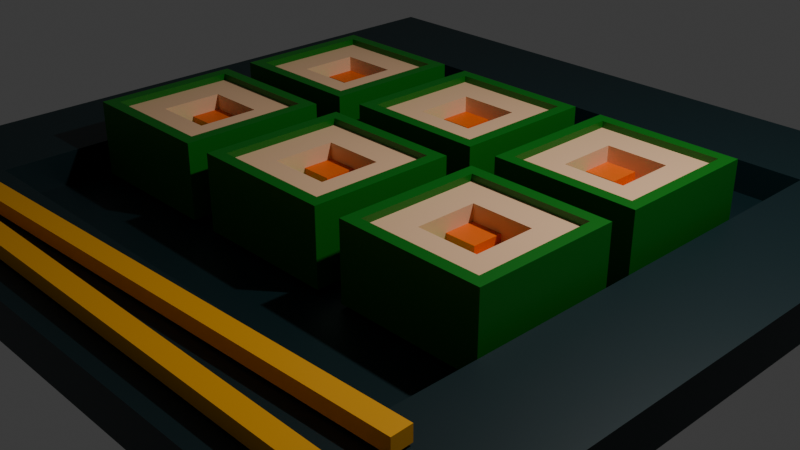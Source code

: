 # Source: SushiBox.blend  (saved by Blender 4.1.24; exported with 4.5.12 LTS)
import bpy
from mathutils import Matrix  # noqa: F401  (used for matrix-valued properties, if any)

bpy.ops.wm.read_factory_settings(use_empty=True)
scene = bpy.context.scene
scene.name = 'Scene'

# ---- collections
col_collection = bpy.data.collections.new('Collection'); scene.collection.children.link(col_collection)

# ---- materials (node trees are filled in below, after node groups)
mat_rice = bpy.data.materials.new('Rice')
mat_rice.use_transparent_shadow = False
mat_salmon = bpy.data.materials.new('Salmon')
mat_salmon.use_transparent_shadow = False
mat_cucumber = bpy.data.materials.new('Cucumber')
mat_cucumber.use_transparent_shadow = False
mat_seaweed = bpy.data.materials.new('Seaweed')
mat_seaweed.use_transparent_shadow = False
mat_material = bpy.data.materials.new('Material')
mat_material.use_transparent_shadow = False
mat_material_001 = bpy.data.materials.new('Material.001')
mat_material_001.use_transparent_shadow = False

# ---- material node trees
mat_rice.use_nodes = True; mat_rice.node_tree.nodes.clear()
_N = mat_rice.node_tree.nodes; _L = mat_rice.node_tree.links
n0 = _N.new('ShaderNodeBsdfPrincipled'); n0.name = 'Principled BSDF'; n0.location = (10, 300)
n0.inputs[0].default_value = (0.8, 0.5009, 0.293, 1.0)
n0.inputs[3].default_value = 1.45
n1 = _N.new('ShaderNodeOutputMaterial'); n1.name = 'Material Output'; n1.location = (300, 300)
_L.new(n0.outputs[0], n1.inputs[0])
n1.is_active_output = True
mat_salmon.use_nodes = True; mat_salmon.node_tree.nodes.clear()
_N = mat_salmon.node_tree.nodes; _L = mat_salmon.node_tree.links
n0 = _N.new('ShaderNodeBsdfPrincipled'); n0.name = 'Principled BSDF'; n0.location = (10, 300)
n0.inputs[0].default_value = (0.8, 0.1306, 0.002182, 1.0)
n0.inputs[3].default_value = 1.45
n1 = _N.new('ShaderNodeOutputMaterial'); n1.name = 'Material Output'; n1.location = (300, 300)
_L.new(n0.outputs[0], n1.inputs[0])
n1.is_active_output = True
mat_cucumber.use_nodes = True; mat_cucumber.node_tree.nodes.clear()
_N = mat_cucumber.node_tree.nodes; _L = mat_cucumber.node_tree.links
n0 = _N.new('ShaderNodeBsdfPrincipled'); n0.name = 'Principled BSDF'; n0.location = (10, 300)
n0.inputs[0].default_value = (0.09524, 0.8, 0.03931, 1.0)
n0.inputs[3].default_value = 1.45
n1 = _N.new('ShaderNodeOutputMaterial'); n1.name = 'Material Output'; n1.location = (300, 300)
_L.new(n0.outputs[0], n1.inputs[0])
n1.is_active_output = True
mat_seaweed.use_nodes = True; mat_seaweed.node_tree.nodes.clear()
_N = mat_seaweed.node_tree.nodes; _L = mat_seaweed.node_tree.links
n0 = _N.new('ShaderNodeBsdfPrincipled'); n0.name = 'Principled BSDF'; n0.location = (10, 300)
n0.inputs[0].default_value = (0.001416, 0.1417, 0.003511, 1.0)
n0.inputs[3].default_value = 1.45
n1 = _N.new('ShaderNodeOutputMaterial'); n1.name = 'Material Output'; n1.location = (300, 300)
_L.new(n0.outputs[0], n1.inputs[0])
n1.is_active_output = True
mat_material.use_nodes = True; mat_material.node_tree.nodes.clear()
_N = mat_material.node_tree.nodes; _L = mat_material.node_tree.links
n0 = _N.new('ShaderNodeBsdfPrincipled'); n0.name = 'Principled BSDF'; n0.location = (10, 300)
n0.inputs[0].default_value = (0.001488, 0.0148, 0.01786, 1.0)
n0.inputs[3].default_value = 1.45
n1 = _N.new('ShaderNodeOutputMaterial'); n1.name = 'Material Output'; n1.location = (300, 300)
_L.new(n0.outputs[0], n1.inputs[0])
n1.is_active_output = True
mat_material_001.use_nodes = True; mat_material_001.node_tree.nodes.clear()
_N = mat_material_001.node_tree.nodes; _L = mat_material_001.node_tree.links
n0 = _N.new('ShaderNodeBsdfPrincipled'); n0.name = 'Principled BSDF'; n0.location = (10, 300)
n0.inputs[0].default_value = (0.8008, 0.3592, 0.0007057, 1.0)
n1 = _N.new('ShaderNodeOutputMaterial'); n1.name = 'Material Output'; n1.location = (300, 300)
_L.new(n0.outputs[0], n1.inputs[0])
n1.is_active_output = True

# ---- world
world_world = bpy.data.worlds.new('World'); scene.world = world_world
world_world.use_nodes = True; world_world.node_tree.nodes.clear()
_N = world_world.node_tree.nodes; _L = world_world.node_tree.links
n0 = _N.new('ShaderNodeOutputWorld'); n0.name = 'World Output'; n0.location = (300, 300)
n1 = _N.new('ShaderNodeBackground'); n1.name = 'Background'; n1.location = (10, 300)
n1.inputs[0].default_value = (0.05088, 0.05088, 0.05088, 1.0)
_L.new(n1.outputs[0], n0.inputs[0])
n0.is_active_output = True
world_world.color = (0.05088, 0.05088, 0.05088)
world_world.use_sun_shadow = False
world_world.sun_shadow_jitter_overblur = 0.0

# ---- cameras
cam_camera = bpy.data.cameras.new('Camera')
cam_camera.clip_end = 100.0
cam_camera.ortho_scale = 7.314

# ---- lights
light_light = bpy.data.lights.new('Light', 'POINT')
light_light.transmission_factor = 0.0
light_light.use_soft_falloff = False
light_light.energy = 1000.0
light_light.shadow_soft_size = 0.1
light_light.shadow_maximum_resolution = 0.006
light_light.use_absolute_resolution = True

# ---- meshes
me_cube = bpy.data.meshes.new('Cube')
me_cube.from_pydata([(-1.85, -0.4181, 0.525), (-1.85, -0.4181, -0.5959), (-1.85, -2.418, 0.525), (-1.85, -2.418, -0.5959), (-3.85, -0.4181, 0.525), (-3.85, -0.4181, -0.5959), (-3.85, -2.418, 0.525), (-3.85, -2.418, -0.5959), (-3.85, -1.418, -0.5959), (-2.85, -0.4181, -0.5959), (-2.85, -2.418, 0.525), (-1.85, -1.418, 0.525), (-2.85, -2.418, -0.5959), (-3.85, -1.418, 0.525), (-2.85, -0.4181, 0.525), (-1.85, -1.418, -0.5959), (-2.85, -1.418, -0.5959), (-2.85, -0.9181, 0.1184), (-3.85, -1.918, -0.5959), (-3.35, -0.4181, -0.5959), (-3.35, -2.418, 0.525), (-1.85, -1.918, 0.525), (-2.35, -2.418, -0.5959), (-3.85, -0.9181, 0.525), (-2.35, -0.4181, 0.525), (-1.85, -0.9181, -0.5959), (-3.85, -0.9181, -0.5959), (-2.35, -0.4181, -0.5959), (-2.35, -2.418, 0.525), (-1.85, -0.9181, 0.525), (-3.35, -2.418, -0.5959), (-3.85, -1.918, 0.525), (-3.35, -0.4181, 0.525), (-1.85, -1.918, -0.5959), (-2.35, -0.2242, 0.6333), (-2.85, -0.2242, 0.6333), (-2.85, -2.612, 0.6333), (-2.35, -2.612, 0.6333), (-1.657, -1.418, 0.6333), (-1.657, -0.9181, 0.6333), (-4.044, -2.612, 0.6333), (-3.35, -2.612, 0.6333), (-2.85, -1.918, -0.5959), (-2.85, -0.9181, -0.5959), (-3.35, -1.418, -0.5959), (-2.35, -1.418, -0.5959), (-1.657, -2.612, 0.6333), (-1.657, -1.918, 0.6333), (-4.044, -1.418, 0.6333), (-4.044, -1.918, 0.6333), (-3.35, -0.2242, 0.6333), (-4.044, -0.2242, 0.6333), (-4.044, -0.9181, 0.6333), (-1.657, -0.2242, 0.6333), (-2.85, -1.918, 0.525), (-2.85, -0.9181, 0.525), (-2.35, -1.418, 0.525), (-3.35, -1.418, 0.525), (-3.35, -0.9181, 0.525), (-2.35, -0.9181, 0.525), (-2.35, -1.918, 0.525), (-2.85, -0.4181, 0.6333), (-3.35, -0.4181, 0.6333), (-3.85, -1.418, 0.6333), (-3.85, -1.918, 0.6333), (-1.85, -1.418, 0.6333), (-1.85, -0.9181, 0.6333), (-2.35, -0.9181, -0.5959), (-3.35, -0.9181, -0.5959), (-3.35, -1.918, -0.5959), (-2.85, -2.418, 0.6333), (-2.35, -2.418, 0.6333), (-1.85, -0.4181, 0.6333), (-2.35, -0.4181, 0.6333), (-3.85, -0.4181, 0.6333), (-3.85, -0.9181, 0.6333), (-1.85, -2.418, 0.6333), (-1.85, -1.918, 0.6333), (-2.35, -1.918, -0.5959), (-3.85, -2.418, 0.6333), (-3.35, -2.418, 0.6333), (-3.35, -1.918, 0.525), (-2.85, -0.9181, 0.2667), (-2.85, -1.418, 0.2667), (-3.35, -1.418, 0.2667), (-2.85, -1.918, 0.2667), (-2.35, -1.418, 0.2667), (-3.35, -0.9181, 0.2667), (-2.35, -0.9181, 0.2667), (-2.35, -1.918, 0.2667), (-3.35, -1.918, 0.2667), (-2.85, -1.418, 0.1184), (-3.35, -1.418, 0.1184), (-2.85, -1.918, 0.1184), (-2.35, -1.418, 0.1184), (-2.35, -0.9181, 0.1184), (-2.35, -1.918, 0.1184), (-3.35, -1.918, 0.1184), (-4.044, -1.918, -0.5959), (-4.044, -2.612, -0.5959), (-3.35, -0.2242, -0.5959), (-4.044, -0.2242, -0.5959), (-1.657, -0.2242, -0.3157), (-1.657, -0.2242, -0.5959), (-4.044, -2.612, 0.2448), (-4.044, -2.612, 0.525), (-1.657, -2.612, -0.3157), (-1.657, -2.612, -0.5959), (-4.044, -0.2242, -0.3157), (-3.35, -2.612, 0.525), (-1.657, -1.918, 0.525), (-1.657, -2.612, 0.525), (-2.35, -2.612, -0.5959), (-4.044, -0.9181, 0.525), (-4.044, -0.2242, 0.525), (-2.35, -0.2242, 0.525), (-1.657, -0.2242, 0.525), (-1.657, -0.9181, -0.5959), (-4.044, -0.9181, -0.5959), (-4.044, -1.418, -0.5959), (-2.35, -0.2242, -0.5959), (-2.85, -0.2242, -0.5959), (-1.657, -0.2242, 0.2448), (-1.657, -0.2242, -0.03545), (-4.044, -2.612, -0.3157), (-4.044, -2.612, -0.03545), (-1.657, -2.612, 0.2448), (-1.657, -2.612, -0.03545), (-4.044, -0.2242, 0.2448), (-4.044, -0.2242, -0.03545), (-2.35, -2.612, 0.525), (-2.85, -2.612, 0.525), (-1.657, -0.9181, 0.525), (-1.657, -1.418, 0.525), (-3.35, -2.612, -0.5959), (-2.85, -2.612, -0.5959), (-4.044, -1.918, 0.525), (-4.044, -1.418, 0.525), (-3.35, -0.2242, 0.525), (-2.85, -0.2242, 0.525), (-1.657, -1.918, -0.5959), (-1.657, -1.418, -0.5959), (-2.35, -0.2242, -0.03545), (-3.35, -0.2242, -0.03545), (-2.85, -0.2242, -0.03545), (-2.85, -0.2242, -0.3157), (-2.85, -0.2242, 0.2448), (-1.657, -1.918, -0.03545), (-1.657, -0.9181, -0.03545), (-1.657, -1.418, -0.03545), (-1.657, -1.418, -0.3157), (-1.657, -1.418, 0.2448), (-4.044, -0.9181, -0.03545), (-4.044, -1.918, -0.03545), (-4.044, -1.418, -0.03545), (-4.044, -1.418, -0.3157), (-4.044, -1.418, 0.2448), (-3.35, -2.612, -0.03545), (-2.35, -2.612, -0.03545), (-2.85, -2.612, -0.03545), (-2.85, -2.612, -0.3157), (-2.85, -2.612, 0.2448), (-2.35, -2.612, 0.2448), (-2.35, -2.612, -0.3157), (-3.35, -2.612, -0.3157), (-4.044, -1.918, 0.2448), (-4.044, -1.918, -0.3157), (-4.044, -0.9181, -0.3157), (-1.657, -0.9181, 0.2448), (-1.657, -0.9181, -0.3157), (-1.657, -1.918, -0.3157), (-3.35, -0.2242, 0.2448), (-3.35, -0.2242, -0.3157), (-2.35, -0.2242, -0.3157), (-2.35, -0.2242, 0.2448), (-1.657, -1.918, 0.2448), (-4.044, -0.9181, 0.2448), (-3.35, -2.612, 0.2448)], [], [(81, 31, 6, 20), (137, 136, 49, 48), (136, 105, 40, 49), (78, 33, 3, 22), (13, 23, 75, 63), (111, 110, 47, 46), (4, 32, 62, 74), (110, 133, 38, 47), (105, 109, 41, 40), (6, 31, 64, 79), (109, 131, 36, 41), (133, 132, 39, 38), (69, 42, 12, 30), (68, 43, 16, 44), (67, 25, 15, 45), (132, 116, 53, 39), (11, 21, 77, 65), (131, 130, 37, 36), (130, 111, 46, 37), (10, 20, 80, 70), (0, 29, 66, 72), (60, 54, 10, 28), (56, 59, 88, 86), (58, 23, 13, 57), (81, 54, 85, 90), (14, 32, 58, 55), (32, 4, 23, 58), (29, 59, 56, 11), (0, 24, 59, 29), (24, 14, 55, 59), (21, 60, 28, 2), (11, 56, 60, 21), (57, 81, 90, 84), (61, 73, 34, 35), (71, 70, 36, 37), (66, 65, 38, 39), (80, 79, 40, 41), (77, 76, 46, 47), (64, 63, 48, 49), (62, 61, 35, 50), (75, 74, 51, 52), (73, 72, 53, 34), (76, 71, 37, 46), (72, 66, 39, 53), (70, 80, 41, 36), (65, 77, 47, 38), (79, 64, 49, 40), (74, 62, 50, 51), (63, 75, 52, 48), (3, 33, 140, 107), (2, 28, 71, 76), (43, 67, 45, 16), (9, 27, 67, 43), (27, 1, 25, 67), (26, 68, 44, 8), (5, 19, 68, 26), (19, 9, 43, 68), (18, 69, 30, 7), (8, 44, 69, 18), (44, 16, 42, 69), (24, 0, 72, 73), (12, 22, 112, 135), (23, 4, 74, 75), (32, 14, 61, 62), (19, 5, 101, 100), (7, 30, 134, 99), (31, 13, 63, 64), (21, 2, 76, 77), (18, 7, 99, 98), (27, 9, 121, 120), (116, 115, 34, 53), (26, 8, 119, 118), (25, 1, 103, 117), (115, 139, 35, 34), (33, 15, 141, 140), (20, 6, 79, 80), (9, 19, 100, 121), (29, 11, 65, 66), (22, 3, 107, 112), (8, 18, 98, 119), (114, 113, 52, 51), (1, 27, 120, 103), (113, 137, 48, 52), (30, 12, 135, 134), (42, 78, 22, 12), (16, 45, 78, 42), (45, 15, 33, 78), (5, 26, 118, 101), (139, 138, 50, 35), (28, 10, 70, 71), (15, 25, 117, 141), (138, 114, 51, 50), (14, 24, 73, 61), (54, 81, 20, 10), (59, 55, 82, 88), (57, 13, 31, 81), (86, 88, 95, 94), (82, 87, 84, 83), (89, 86, 94, 96), (84, 90, 97, 92), (55, 58, 87, 82), (54, 60, 89, 85), (58, 57, 84, 87), (60, 56, 86, 89), (95, 17, 91, 94), (94, 91, 93, 96), (91, 92, 97, 93), (90, 85, 93, 97), (82, 83, 91, 17), (85, 89, 96, 93), (88, 82, 17, 95), (83, 84, 92, 91), (177, 109, 105, 104), (176, 113, 114, 128), (175, 110, 111, 126), (174, 115, 116, 122), (173, 142, 123, 102), (172, 143, 144, 145), (171, 138, 139, 146), (170, 147, 127, 106), (169, 148, 149, 150), (168, 132, 133, 151), (167, 152, 129, 108), (166, 153, 154, 155), (165, 136, 137, 156), (164, 157, 125, 124), (163, 158, 159, 160), (162, 130, 131, 161), (158, 162, 161, 159), (127, 126, 162, 158), (126, 111, 130, 162), (112, 163, 160, 135), (107, 106, 163, 112), (106, 127, 158, 163), (134, 164, 124, 99), (135, 160, 164, 134), (160, 159, 157, 164), (153, 165, 156, 154), (125, 104, 165, 153), (104, 105, 136, 165), (98, 166, 155, 119), (99, 124, 166, 98), (124, 125, 153, 166), (118, 167, 108, 101), (119, 155, 167, 118), (155, 154, 152, 167), (148, 168, 151, 149), (123, 122, 168, 148), (122, 116, 132, 168), (117, 169, 150, 141), (103, 102, 169, 117), (102, 123, 148, 169), (140, 170, 106, 107), (141, 150, 170, 140), (150, 149, 147, 170), (143, 171, 146, 144), (129, 128, 171, 143), (128, 114, 138, 171), (100, 172, 145, 121), (101, 108, 172, 100), (108, 129, 143, 172), (120, 173, 102, 103), (121, 145, 173, 120), (145, 144, 142, 173), (142, 174, 122, 123), (144, 146, 174, 142), (146, 139, 115, 174), (147, 175, 126, 127), (149, 151, 175, 147), (151, 133, 110, 175), (152, 176, 128, 129), (154, 156, 176, 152), (156, 137, 113, 176), (157, 177, 104, 125), (159, 161, 177, 157), (161, 131, 109, 177)])
me_cube.polygons.foreach_set('material_index', [0, 3, 3, 0, 3, 3, 3, 3, 3, 3, 3, 3, 0, 0, 0, 3, 3, 3, 3, 3, 3, 0, 0, 0, 0, 0, 0, 0, 0, 0, 0, 0, 0, 3, 3, 3, 3, 3, 3, 3, 3, 3, 3, 3, 3, 3, 3, 3, 3, 0, 3, 0, 0, 0, 0, 0, 0, 0, 0, 0, 3, 0, 3, 3, 0, 0, 3, 3, 0, 0, 3, 0, 0, 3, 0, 3, 0, 3, 0, 0, 3, 0, 3, 0, 0, 0, 0, 0, 3, 3, 0, 3, 3, 0, 0, 0, 0, 1, 0, 0, 0, 0, 0, 0, 1, 1, 2, 0, 1, 0, 0, 1, 3, 3, 3, 3, 3, 3, 3, 3, 3, 3, 3, 3, 3, 3, 3, 3, 3, 3, 3, 3, 3, 3, 3, 3, 3, 3, 3, 3, 3, 3, 3, 3, 3, 3, 3, 3, 3, 3, 3, 3, 3, 3, 3, 3, 3, 3, 3, 3, 3, 3, 3, 3, 3, 3, 3, 3, 3, 3, 3, 3, 3, 3, 3, 3])
_uv = me_cube.uv_layers.new(name='UVMap')
_uv.uv.foreach_set('vector', [0.8125, 0.6875, 0.875, 0.6875, 0.875, 0.75, 0.8125, 0.75, 0.625, 0.125, 0.625, 0.0625, 0.625, 0.0625, 0.625, 0.125, 0.625, 0.0625, 0.625, 0.0, 0.625, 0.0, 0.625, 0.0625, 0.3125, 0.6875, 0.375, 0.6875, 0.375, 0.75, 0.3125, 0.75, 0.875, 0.625, 0.875, 0.5625, 0.875, 0.5625, 0.875, 0.625, 0.625, 0.75, 0.625, 0.6875, 0.625, 0.6875, 0.625, 0.75, 0.875, 0.5, 0.8125, 0.5, 0.8125, 0.5, 0.875, 0.5, 0.625, 0.6875, 0.625, 0.625, 0.625, 0.625, 0.625, 0.6875, 0.625, 1.0, 0.625, 0.9375, 0.625, 0.9375, 0.625, 1.0, 0.875, 0.75, 0.875, 0.6875, 0.875, 0.6875, 0.875, 0.75, 0.625, 0.9375, 0.625, 0.875, 0.625, 0.875, 0.625, 0.9375, 0.625, 0.625, 0.625, 0.5625, 0.625, 0.5625, 0.625, 0.625, 0.1875, 0.6875, 0.25, 0.6875, 0.25, 0.75, 0.1875, 0.75, 0.1875, 0.5625, 0.25, 0.5625, 0.25, 0.625, 0.1875, 0.625, 0.3125, 0.5625, 0.375, 0.5625, 0.375, 0.625, 0.3125, 0.625, 0.625, 0.5625, 0.625, 0.5, 0.625, 0.5, 0.625, 0.5625, 0.625, 0.625, 0.625, 0.6875, 0.625, 0.6875, 0.625, 0.625, 0.625, 0.875, 0.625, 0.8125, 0.625, 0.8125, 0.625, 0.875, 0.625, 0.8125, 0.625, 0.75, 0.625, 0.75, 0.625, 0.8125, 0.75, 0.75, 0.8125, 0.75, 0.8125, 0.75, 0.75, 0.75, 0.625, 0.5, 0.625, 0.5625, 0.625, 0.5625, 0.625, 0.5, 0.6875, 0.6875, 0.75, 0.6875, 0.75, 0.75, 0.6875, 0.75, 0.6875, 0.625, 0.6875, 0.5625, 0.6875, 0.5625, 0.6875, 0.625, 0.8125, 0.5625, 0.875, 0.5625, 0.875, 0.625, 0.8125, 0.625, 0.8125, 0.6875, 0.75, 0.6875, 0.75, 0.6875, 0.8125, 0.6875, 0.75, 0.5, 0.8125, 0.5, 0.8125, 0.5625, 0.75, 0.5625, 0.8125, 0.5, 0.875, 0.5, 0.875, 0.5625, 0.8125, 0.5625, 0.625, 0.5625, 0.6875, 0.5625, 0.6875, 0.625, 0.625, 0.625, 0.625, 0.5, 0.6875, 0.5, 0.6875, 0.5625, 0.625, 0.5625, 0.6875, 0.5, 0.75, 0.5, 0.75, 0.5625, 0.6875, 0.5625, 0.625, 0.6875, 0.6875, 0.6875, 0.6875, 0.75, 0.625, 0.75, 0.625, 0.625, 0.6875, 0.625, 0.6875, 0.6875, 0.625, 0.6875, 0.8125, 0.625, 0.8125, 0.6875, 0.8125, 0.6875, 0.8125, 0.625, 0.75, 0.5, 0.6875, 0.5, 0.6875, 0.5, 0.75, 0.5, 0.6875, 0.75, 0.75, 0.75, 0.75, 0.75, 0.6875, 0.75, 0.625, 0.5625, 0.625, 0.625, 0.625, 0.625, 0.625, 0.5625, 0.8125, 0.75, 0.875, 0.75, 0.875, 0.75, 0.8125, 0.75, 0.625, 0.6875, 0.625, 0.75, 0.625, 0.75, 0.625, 0.6875, 0.875, 0.6875, 0.875, 0.625, 0.875, 0.625, 0.875, 0.6875, 0.8125, 0.5, 0.75, 0.5, 0.75, 0.5, 0.8125, 0.5, 0.875, 0.5625, 0.875, 0.5, 0.875, 0.5, 0.875, 0.5625, 0.6875, 0.5, 0.625, 0.5, 0.625, 0.5, 0.6875, 0.5, 0.625, 0.75, 0.6875, 0.75, 0.6875, 0.75, 0.625, 0.75, 0.625, 0.5, 0.625, 0.5625, 0.625, 0.5625, 0.625, 0.5, 0.75, 0.75, 0.8125, 0.75, 0.8125, 0.75, 0.75, 0.75, 0.625, 0.625, 0.625, 0.6875, 0.625, 0.6875, 0.625, 0.625, 0.875, 0.75, 0.875, 0.6875, 0.875, 0.6875, 0.875, 0.75, 0.875, 0.5, 0.8125, 0.5, 0.8125, 0.5, 0.875, 0.5, 0.875, 0.625, 0.875, 0.5625, 0.875, 0.5625, 0.875, 0.625, 0.375, 0.75, 0.375, 0.6875, 0.375, 0.6875, 0.375, 0.75, 0.625, 0.75, 0.6875, 0.75, 0.6875, 0.75, 0.625, 0.75, 0.25, 0.5625, 0.3125, 0.5625, 0.3125, 0.625, 0.25, 0.625, 0.25, 0.5, 0.3125, 0.5, 0.3125, 0.5625, 0.25, 0.5625, 0.3125, 0.5, 0.375, 0.5, 0.375, 0.5625, 0.3125, 0.5625, 0.125, 0.5625, 0.1875, 0.5625, 0.1875, 0.625, 0.125, 0.625, 0.125, 0.5, 0.1875, 0.5, 0.1875, 0.5625, 0.125, 0.5625, 0.1875, 0.5, 0.25, 0.5, 0.25, 0.5625, 0.1875, 0.5625, 0.125, 0.6875, 0.1875, 0.6875, 0.1875, 0.75, 0.125, 0.75, 0.125, 0.625, 0.1875, 0.625, 0.1875, 0.6875, 0.125, 0.6875, 0.1875, 0.625, 0.25, 0.625, 0.25, 0.6875, 0.1875, 0.6875, 0.6875, 0.5, 0.625, 0.5, 0.625, 0.5, 0.6875, 0.5, 0.25, 0.75, 0.3125, 0.75, 0.3125, 0.75, 0.25, 0.75, 0.875, 0.5625, 0.875, 0.5, 0.875, 0.5, 0.875, 0.5625, 0.8125, 0.5, 0.75, 0.5, 0.75, 0.5, 0.8125, 0.5, 0.1875, 0.5, 0.125, 0.5, 0.125, 0.5, 0.1875, 0.5, 0.125, 0.75, 0.1875, 0.75, 0.1875, 0.75, 0.125, 0.75, 0.875, 0.6875, 0.875, 0.625, 0.875, 0.625, 0.875, 0.6875, 0.625, 0.6875, 0.625, 0.75, 0.625, 0.75, 0.625, 0.6875, 0.125, 0.6875, 0.125, 0.75, 0.125, 0.75, 0.125, 0.6875, 0.3125, 0.5, 0.25, 0.5, 0.25, 0.5, 0.3125, 0.5, 0.625, 0.5, 0.625, 0.4375, 0.625, 0.4375, 0.625, 0.5, 0.125, 0.5625, 0.125, 0.625, 0.125, 0.625, 0.125, 0.5625, 0.375, 0.5625, 0.375, 0.5, 0.375, 0.5, 0.375, 0.5625, 0.625, 0.4375, 0.625, 0.375, 0.625, 0.375, 0.625, 0.4375, 0.375, 0.6875, 0.375, 0.625, 0.375, 0.625, 0.375, 0.6875, 0.8125, 0.75, 0.875, 0.75, 0.875, 0.75, 0.8125, 0.75, 0.25, 0.5, 0.1875, 0.5, 0.1875, 0.5, 0.25, 0.5, 0.625, 0.5625, 0.625, 0.625, 0.625, 0.625, 0.625, 0.5625, 0.3125, 0.75, 0.375, 0.75, 0.375, 0.75, 0.3125, 0.75, 0.125, 0.625, 0.125, 0.6875, 0.125, 0.6875, 0.125, 0.625, 0.625, 0.25, 0.625, 0.1875, 0.625, 0.1875, 0.625, 0.25, 0.375, 0.5, 0.3125, 0.5, 0.3125, 0.5, 0.375, 0.5, 0.625, 0.1875, 0.625, 0.125, 0.625, 0.125, 0.625, 0.1875, 0.1875, 0.75, 0.25, 0.75, 0.25, 0.75, 0.1875, 0.75, 0.25, 0.6875, 0.3125, 0.6875, 0.3125, 0.75, 0.25, 0.75, 0.25, 0.625, 0.3125, 0.625, 0.3125, 0.6875, 0.25, 0.6875, 0.3125, 0.625, 0.375, 0.625, 0.375, 0.6875, 0.3125, 0.6875, 0.125, 0.5, 0.125, 0.5625, 0.125, 0.5625, 0.125, 0.5, 0.625, 0.375, 0.625, 0.3125, 0.625, 0.3125, 0.625, 0.375, 0.6875, 0.75, 0.75, 0.75, 0.75, 0.75, 0.6875, 0.75, 0.375, 0.625, 0.375, 0.5625, 0.375, 0.5625, 0.375, 0.625, 0.625, 0.3125, 0.625, 0.25, 0.625, 0.25, 0.625, 0.3125, 0.75, 0.5, 0.6875, 0.5, 0.6875, 0.5, 0.75, 0.5, 0.75, 0.6875, 0.8125, 0.6875, 0.8125, 0.75, 0.75, 0.75, 0.6875, 0.5625, 0.75, 0.5625, 0.75, 0.5625, 0.6875, 0.5625, 0.8125, 0.625, 0.875, 0.625, 0.875, 0.6875, 0.8125, 0.6875, 0.6875, 0.625, 0.6875, 0.5625, 0.6875, 0.5625, 0.6875, 0.625, 0.75, 0.5625, 0.8125, 0.5625, 0.8125, 0.625, 0.75, 0.625, 0.6875, 0.6875, 0.6875, 0.625, 0.6875, 0.625, 0.6875, 0.6875, 0.8125, 0.625, 0.8125, 0.6875, 0.8125, 0.6875, 0.8125, 0.625, 0.75, 0.5625, 0.8125, 0.5625, 0.8125, 0.5625, 0.75, 0.5625, 0.75, 0.6875, 0.6875, 0.6875, 0.6875, 0.6875, 0.75, 0.6875, 0.8125, 0.5625, 0.8125, 0.625, 0.8125, 0.625, 0.8125, 0.5625, 0.6875, 0.6875, 0.6875, 0.625, 0.6875, 0.625, 0.6875, 0.6875, 0.6875, 0.5625, 0.75, 0.5625, 0.75, 0.625, 0.6875, 0.625, 0.6875, 0.625, 0.75, 0.625, 0.75, 0.6875, 0.6875, 0.6875, 0.75, 0.625, 0.8125, 0.625, 0.8125, 0.6875, 0.75, 0.6875, 0.8125, 0.6875, 0.75, 0.6875, 0.75, 0.6875, 0.8125, 0.6875, 0.75, 0.5625, 0.75, 0.625, 0.75, 0.625, 0.75, 0.5625, 0.75, 0.6875, 0.6875, 0.6875, 0.6875, 0.6875, 0.75, 0.6875, 0.6875, 0.5625, 0.75, 0.5625, 0.75, 0.5625, 0.6875, 0.5625, 0.75, 0.625, 0.8125, 0.625, 0.8125, 0.625, 0.75, 0.625, 0.5625, 0.9375, 0.625, 0.9375, 0.625, 1.0, 0.5625, 1.0, 0.5625, 0.1875, 0.625, 0.1875, 0.625, 0.25, 0.5625, 0.25, 0.5625, 0.6875, 0.625, 0.6875, 0.625, 0.75, 0.5625, 0.75, 0.5625, 0.4375, 0.625, 0.4375, 0.625, 0.5, 0.5625, 0.5, 0.4375, 0.4375, 0.5, 0.4375, 0.5, 0.5, 0.4375, 0.5, 0.4375, 0.3125, 0.5, 0.3125, 0.5, 0.375, 0.4375, 0.375, 0.5625, 0.3125, 0.625, 0.3125, 0.625, 0.375, 0.5625, 0.375, 0.4375, 0.6875, 0.5, 0.6875, 0.5, 0.75, 0.4375, 0.75, 0.4375, 0.5625, 0.5, 0.5625, 0.5, 0.625, 0.4375, 0.625, 0.5625, 0.5625, 0.625, 0.5625, 0.625, 0.625, 0.5625, 0.625, 0.4375, 0.1875, 0.5, 0.1875, 0.5, 0.25, 0.4375, 0.25, 0.4375, 0.0625, 0.5, 0.0625, 0.5, 0.125, 0.4375, 0.125, 0.5625, 0.0625, 0.625, 0.0625, 0.625, 0.125, 0.5625, 0.125, 0.4375, 0.9375, 0.5, 0.9375, 0.5, 1.0, 0.4375, 1.0, 0.4375, 0.8125, 0.5, 0.8125, 0.5, 0.875, 0.4375, 0.875, 0.5625, 0.8125, 0.625, 0.8125, 0.625, 0.875, 0.5625, 0.875, 0.5, 0.8125, 0.5625, 0.8125, 0.5625, 0.875, 0.5, 0.875, 0.5, 0.75, 0.5625, 0.75, 0.5625, 0.8125, 0.5, 0.8125, 0.5625, 0.75, 0.625, 0.75, 0.625, 0.8125, 0.5625, 0.8125, 0.375, 0.8125, 0.4375, 0.8125, 0.4375, 0.875, 0.375, 0.875, 0.375, 0.75, 0.4375, 0.75, 0.4375, 0.8125, 0.375, 0.8125, 0.4375, 0.75, 0.5, 0.75, 0.5, 0.8125, 0.4375, 0.8125, 0.375, 0.9375, 0.4375, 0.9375, 0.4375, 1.0, 0.375, 1.0, 0.375, 0.875, 0.4375, 0.875, 0.4375, 0.9375, 0.375, 0.9375, 0.4375, 0.875, 0.5, 0.875, 0.5, 0.9375, 0.4375, 0.9375, 0.5, 0.0625, 0.5625, 0.0625, 0.5625, 0.125, 0.5, 0.125, 0.5, 0.0, 0.5625, 0.0, 0.5625, 0.0625, 0.5, 0.0625, 0.5625, 0.0, 0.625, 0.0, 0.625, 0.0625, 0.5625, 0.0625, 0.375, 0.0625, 0.4375, 0.0625, 0.4375, 0.125, 0.375, 0.125, 0.375, 0.0, 0.4375, 0.0, 0.4375, 0.0625, 0.375, 0.0625, 0.4375, 0.0, 0.5, 0.0, 0.5, 0.0625, 0.4375, 0.0625, 0.375, 0.1875, 0.4375, 0.1875, 0.4375, 0.25, 0.375, 0.25, 0.375, 0.125, 0.4375, 0.125, 0.4375, 0.1875, 0.375, 0.1875, 0.4375, 0.125, 0.5, 0.125, 0.5, 0.1875, 0.4375, 0.1875, 0.5, 0.5625, 0.5625, 0.5625, 0.5625, 0.625, 0.5, 0.625, 0.5, 0.5, 0.5625, 0.5, 0.5625, 0.5625, 0.5, 0.5625, 0.5625, 0.5, 0.625, 0.5, 0.625, 0.5625, 0.5625, 0.5625, 0.375, 0.5625, 0.4375, 0.5625, 0.4375, 0.625, 0.375, 0.625, 0.375, 0.5, 0.4375, 0.5, 0.4375, 0.5625, 0.375, 0.5625, 0.4375, 0.5, 0.5, 0.5, 0.5, 0.5625, 0.4375, 0.5625, 0.375, 0.6875, 0.4375, 0.6875, 0.4375, 0.75, 0.375, 0.75, 0.375, 0.625, 0.4375, 0.625, 0.4375, 0.6875, 0.375, 0.6875, 0.4375, 0.625, 0.5, 0.625, 0.5, 0.6875, 0.4375, 0.6875, 0.5, 0.3125, 0.5625, 0.3125, 0.5625, 0.375, 0.5, 0.375, 0.5, 0.25, 0.5625, 0.25, 0.5625, 0.3125, 0.5, 0.3125, 0.5625, 0.25, 0.625, 0.25, 0.625, 0.3125, 0.5625, 0.3125, 0.375, 0.3125, 0.4375, 0.3125, 0.4375, 0.375, 0.375, 0.375, 0.375, 0.25, 0.4375, 0.25, 0.4375, 0.3125, 0.375, 0.3125, 0.4375, 0.25, 0.5, 0.25, 0.5, 0.3125, 0.4375, 0.3125, 0.375, 0.4375, 0.4375, 0.4375, 0.4375, 0.5, 0.375, 0.5, 0.375, 0.375, 0.4375, 0.375, 0.4375, 0.4375, 0.375, 0.4375, 0.4375, 0.375, 0.5, 0.375, 0.5, 0.4375, 0.4375, 0.4375, 0.5, 0.4375, 0.5625, 0.4375, 0.5625, 0.5, 0.5, 0.5, 0.5, 0.375, 0.5625, 0.375, 0.5625, 0.4375, 0.5, 0.4375, 0.5625, 0.375, 0.625, 0.375, 0.625, 0.4375, 0.5625, 0.4375, 0.5, 0.6875, 0.5625, 0.6875, 0.5625, 0.75, 0.5, 0.75, 0.5, 0.625, 0.5625, 0.625, 0.5625, 0.6875, 0.5, 0.6875, 0.5625, 0.625, 0.625, 0.625, 0.625, 0.6875, 0.5625, 0.6875, 0.5, 0.1875, 0.5625, 0.1875, 0.5625, 0.25, 0.5, 0.25, 0.5, 0.125, 0.5625, 0.125, 0.5625, 0.1875, 0.5, 0.1875, 0.5625, 0.125, 0.625, 0.125, 0.625, 0.1875, 0.5625, 0.1875, 0.5, 0.9375, 0.5625, 0.9375, 0.5625, 1.0, 0.5, 1.0, 0.5, 0.875, 0.5625, 0.875, 0.5625, 0.9375, 0.5, 0.9375, 0.5625, 0.875, 0.625, 0.875, 0.625, 0.9375, 0.5625, 0.9375])
me_cube.materials.append(mat_rice)
me_cube.materials.append(mat_salmon)
me_cube.materials.append(mat_cucumber)
me_cube.materials.append(mat_seaweed)
me_cube.use_mirror_vertex_groups = False
me_cube.update()
me_plane = bpy.data.meshes.new('Plane')
me_plane.from_pydata([(-4.0, -4.0, 0.0), (4.0, -4.0, 0.0), (-4.0, 4.0, 0.0), (4.0, 4.0, 0.0), (-2.798, -2.798, 0.4481), (2.798, -2.798, 0.4481), (-2.798, 2.798, 0.4481), (2.798, 2.798, 0.4481), (-4.0, 4.0, 0.4481), (-4.0, -4.0, 0.4481), (4.0, -4.0, 0.4481), (4.0, 4.0, 0.4481), (-2.798, 2.798, 0.09353), (-2.798, -2.798, 0.09353), (2.798, -2.798, 0.09353), (2.798, 2.798, 0.09353)], [], [(0, 2, 3, 1), (5, 7, 15, 14), (1, 3, 11, 10), (2, 0, 9, 8), (3, 2, 8, 11), (0, 1, 10, 9), (4, 6, 8, 9), (5, 4, 9, 10), (7, 5, 10, 11), (6, 7, 11, 8), (13, 14, 15, 12), (6, 4, 13, 12), (7, 6, 12, 15), (4, 5, 14, 13)])
_uv = me_plane.uv_layers.new(name='UVMap')
_uv.uv.foreach_set('vector', [0.0, 0.0, 0.0, 1.0, 1.0, 1.0, 1.0, 0.0, 0.8498, 0.1502, 0.8498, 0.8498, 0.8498, 0.8498, 0.8498, 0.1502, 1.0, 0.0, 1.0, 1.0, 1.0, 1.0, 1.0, 0.0, 0.0, 1.0, 0.0, 0.0, 0.0, 0.0, 0.0, 1.0, 1.0, 1.0, 0.0, 1.0, 0.0, 1.0, 1.0, 1.0, 0.0, 0.0, 1.0, 0.0, 1.0, 0.0, 0.0, 0.0, 0.1502, 0.1502, 0.1502, 0.8498, 0.0, 1.0, 0.0, 0.0, 0.8498, 0.1502, 0.1502, 0.1502, 0.0, 0.0, 1.0, 0.0, 0.8498, 0.8498, 0.8498, 0.1502, 1.0, 0.0, 1.0, 1.0, 0.1502, 0.8498, 0.8498, 0.8498, 1.0, 1.0, 0.0, 1.0, 0.1502, 0.1502, 0.8498, 0.1502, 0.8498, 0.8498, 0.1502, 0.8498, 0.1502, 0.8498, 0.1502, 0.1502, 0.1502, 0.1502, 0.1502, 0.8498, 0.8498, 0.8498, 0.1502, 0.8498, 0.1502, 0.8498, 0.8498, 0.8498, 0.1502, 0.1502, 0.8498, 0.1502, 0.8498, 0.1502, 0.1502, 0.1502])
me_plane.materials.append(mat_material)
me_plane.update()
me_cube_001 = bpy.data.meshes.new('Cube.001')
me_cube_001.from_pydata([(-3.359, 0.204, 0.204), (-3.359, 0.204, -0.204), (-3.359, -0.204, 0.204), (-3.359, -0.204, -0.204), (3.359, 0.204, 0.204), (3.359, 0.204, -0.204), (3.359, -0.204, 0.204), (3.359, -0.204, -0.204)], [], [(0, 1, 3, 2), (2, 3, 7, 6), (6, 7, 5, 4), (4, 5, 1, 0), (2, 6, 4, 0), (7, 3, 1, 5)])
_uv = me_cube_001.uv_layers.new(name='UVMap')
_uv.uv.foreach_set('vector', [0.375, 0.0, 0.625, 0.0, 0.625, 0.25, 0.375, 0.25, 0.375, 0.25, 0.625, 0.25, 0.625, 0.5, 0.375, 0.5, 0.375, 0.5, 0.625, 0.5, 0.625, 0.75, 0.375, 0.75, 0.375, 0.75, 0.625, 0.75, 0.625, 1.0, 0.375, 1.0, 0.125, 0.5, 0.375, 0.5, 0.375, 0.75, 0.125, 0.75, 0.625, 0.5, 0.875, 0.5, 0.875, 0.75, 0.625, 0.75])
me_cube_001.materials.append(mat_material_001)
me_cube_001.update()

# ---- objects
ob_sushi = bpy.data.objects.new('Sushi', me_cube)
ob_light = bpy.data.objects.new('Light', light_light)
ob_camera = bpy.data.objects.new('Camera', cam_camera)
ob_plate = bpy.data.objects.new('Plate', me_plane)
ob_chopstick = bpy.data.objects.new('Chopstick', me_cube_001)
ob_chopstick_001 = bpy.data.objects.new('Chopstick.001', me_cube_001)

# ---- transforms, parenting, visibility, modifiers, constraints
ob_sushi.location = (0.0, 2.384e-07, 0.5618)
ob_sushi.scale = (0.6563, 0.6563, 0.6563)
ob_sushi.lock_rotations_4d = False
ob_sushi.empty_display_type = 'ARROWS'
ob_sushi.lineart.crease_threshold = 0.0
_m = ob_sushi.modifiers.new('Array', 'ARRAY')
_m.count = 3
_m.relative_offset_displace = (1.2, 0.0, 0.0)
_m = ob_sushi.modifiers.new('Array.001', 'ARRAY')
_m.relative_offset_displace = (0.0, 1.2, 0.0)
ob_light.location = (4.076, 1.005, 5.904)
ob_light.rotation_euler = (0.6503, 0.05522, 1.866)
ob_light.lock_rotations_4d = False
ob_light.empty_display_type = 'ARROWS'
ob_light.color = (0.0, 0.0, 0.0, 0.0)
ob_light.lineart.crease_threshold = 0.0
ob_camera.location = (7.359, -6.926, 4.958)
ob_camera.rotation_euler = (1.109, 0.0, 0.8149)
ob_camera.lock_rotations_4d = False
ob_camera.empty_display_type = 'ARROWS'
ob_camera.color = (0.0, 0.0, 0.0, 0.0)
ob_camera.display_type = 'WIRE'
ob_camera.lineart.crease_threshold = 0.0
ob_plate.location = (1.043e-07, 2.384e-07, 0.03545)
ob_chopstick.location = (-0.1513, -3.597, 0.5834)
ob_chopstick.scale = (1.0, 0.5075, 0.374)
ob_chopstick_001.location = (-0.1513, -3.135, 0.5834)
ob_chopstick_001.rotation_euler = (0.0, -0.0, 0.04272)
ob_chopstick_001.scale = (1.0, 0.5075, 0.374)

# ---- collection membership
col_collection.objects.link(ob_sushi)
col_collection.objects.link(ob_light)
col_collection.objects.link(ob_camera)
col_collection.objects.link(ob_plate)
col_collection.objects.link(ob_chopstick)
col_collection.objects.link(ob_chopstick_001)

# ---- scene / render settings (as saved in the file)
scene.camera = ob_camera
scene.frame_start = 1; scene.frame_end = 250; scene.frame_set(0)
scene.render.engine = 'BLENDER_EEVEE_NEXT'
scene.cycles.sampling_pattern = 'TABULATED_SOBOL'
scene.eevee.ray_tracing_options.trace_max_roughness = 0.0
bpy.context.view_layer.update()
